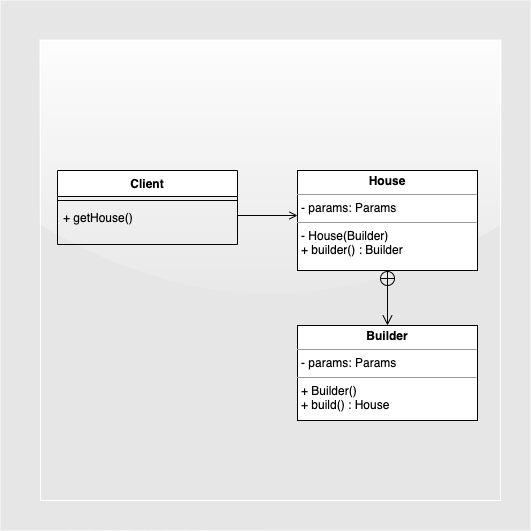

The diagram above was exported from draw.io. Its source (the exported page's mxGraphModel, read from the mxfile embedded in the PNG):
<mxGraphModel dx="1186" dy="739" grid="1" gridSize="10" guides="1" tooltips="1" connect="1" arrows="1" fold="1" page="1" pageScale="1" pageWidth="827" pageHeight="1169" math="0" shadow="0">
  <root>
    <mxCell id="0" />
    <mxCell id="1" parent="0" />
    <mxCell id="AKBFqpY_kIMfTsyOUjNl-3" value="&lt;span style=&quot;color: rgba(0 , 0 , 0 , 0) ; font-family: monospace ; font-size: 0px&quot;&gt;%3CmxGraphModel%3E%3Croot%3E%3CmxCell%20id%3D%220%22%2F%3E%3CmxCell%20id%3D%221%22%20parent%3D%220%22%2F%3E%3CmxCell%20id%3D%222%22%20value%3D%22%22%20style%3D%22whiteSpace%3Dwrap%3Bhtml%3D1%3Baspect%3Dfixed%3BfillColor%3D%23E6E6E6%3BstrokeColor%3D%23FFFFFF%3Brounded%3D0%3Bglass%3D1%3Bshadow%3D0%3Bsketch%3D0%3B%22%20vertex%3D%221%22%20parent%3D%221%22%3E%3CmxGeometry%20x%3D%22120%22%20y%3D%22130%22%20width%3D%22450%22%20height%3D%22450%22%20as%3D%22geometry%22%2F%3E%3C%2FmxCell%3E%3C%2Froot%3E%3C%2FmxGraphModel%3E&lt;/span&gt;" style="whiteSpace=wrap;html=1;aspect=fixed;strokeColor=none;fillColor=#E6E6E6;sketch=0;glass=0;rounded=0;shadow=0;" vertex="1" parent="1">
      <mxGeometry x="160" y="160" width="530" height="530" as="geometry" />
    </mxCell>
    <mxCell id="AKBFqpY_kIMfTsyOUjNl-4" value="" style="whiteSpace=wrap;html=1;aspect=fixed;fillColor=#E6E6E6;strokeColor=#FFFFFF;rounded=0;glass=1;shadow=0;sketch=0;gradientColor=none;" vertex="1" parent="1">
      <mxGeometry x="200" y="200" width="460" height="460" as="geometry" />
    </mxCell>
    <mxCell id="wyCo9vUbFSUs8llJOWoh-2" value="&lt;p style=&quot;margin: 0px ; margin-top: 4px ; text-align: center&quot;&gt;&lt;b&gt;House&lt;/b&gt;&lt;/p&gt;&lt;hr size=&quot;1&quot;&gt;&lt;p style=&quot;margin: 0px ; margin-left: 4px&quot;&gt;- params: Params&lt;/p&gt;&lt;hr size=&quot;1&quot;&gt;&lt;p style=&quot;margin: 0px ; margin-left: 4px&quot;&gt;- House(Builder)&lt;/p&gt;&lt;p style=&quot;margin: 0px ; margin-left: 4px&quot;&gt;+ builder() : Builder&lt;/p&gt;" style="verticalAlign=top;align=left;overflow=fill;fontSize=12;fontFamily=Helvetica;html=1;" parent="1" vertex="1">
      <mxGeometry x="457" y="330" width="180" height="100" as="geometry" />
    </mxCell>
    <mxCell id="wyCo9vUbFSUs8llJOWoh-4" value="&lt;p style=&quot;margin: 0px ; margin-top: 4px ; text-align: center&quot;&gt;&lt;b&gt;Builder&lt;/b&gt;&lt;/p&gt;&lt;hr size=&quot;1&quot;&gt;&lt;p style=&quot;margin: 0px ; margin-left: 4px&quot;&gt;- params: Params&lt;/p&gt;&lt;hr size=&quot;1&quot;&gt;&lt;p style=&quot;margin: 0px ; margin-left: 4px&quot;&gt;+ Builder()&lt;/p&gt;&lt;p style=&quot;margin: 0px ; margin-left: 4px&quot;&gt;+ build() : House&lt;/p&gt;" style="verticalAlign=top;align=left;overflow=fill;fontSize=12;fontFamily=Helvetica;html=1;" parent="1" vertex="1">
      <mxGeometry x="457" y="485" width="180" height="95" as="geometry" />
    </mxCell>
    <mxCell id="wyCo9vUbFSUs8llJOWoh-8" value="Client" style="swimlane;fontStyle=1;align=center;verticalAlign=top;childLayout=stackLayout;horizontal=1;startSize=26;horizontalStack=0;resizeParent=1;resizeParentMax=0;resizeLast=0;collapsible=1;marginBottom=0;" parent="1" vertex="1">
      <mxGeometry x="217" y="330" width="180" height="74" as="geometry" />
    </mxCell>
    <mxCell id="wyCo9vUbFSUs8llJOWoh-10" value="" style="line;strokeWidth=1;fillColor=none;align=left;verticalAlign=middle;spacingTop=-1;spacingLeft=3;spacingRight=3;rotatable=0;labelPosition=right;points=[];portConstraint=eastwest;" parent="wyCo9vUbFSUs8llJOWoh-8" vertex="1">
      <mxGeometry y="26" width="180" height="8" as="geometry" />
    </mxCell>
    <mxCell id="wyCo9vUbFSUs8llJOWoh-11" value="+ getHouse()" style="text;strokeColor=none;fillColor=none;align=left;verticalAlign=top;spacingLeft=4;spacingRight=4;overflow=hidden;rotatable=0;points=[[0,0.5],[1,0.5]];portConstraint=eastwest;" parent="wyCo9vUbFSUs8llJOWoh-8" vertex="1">
      <mxGeometry y="34" width="180" height="40" as="geometry" />
    </mxCell>
    <mxCell id="wyCo9vUbFSUs8llJOWoh-23" style="edgeStyle=orthogonalEdgeStyle;rounded=0;orthogonalLoop=1;jettySize=auto;html=1;entryX=0;entryY=0.5;entryDx=0;entryDy=0;endArrow=open;endFill=0;" parent="1" edge="1">
      <mxGeometry relative="1" as="geometry">
        <mxPoint x="397" y="375" as="sourcePoint" />
        <mxPoint x="457" y="375" as="targetPoint" />
      </mxGeometry>
    </mxCell>
    <mxCell id="AKBFqpY_kIMfTsyOUjNl-1" value="" style="endArrow=open;startArrow=circlePlus;endFill=0;startFill=0;endSize=8;html=1;rounded=0;exitX=0.5;exitY=1;exitDx=0;exitDy=0;entryX=0.5;entryY=0;entryDx=0;entryDy=0;" edge="1" parent="1" source="wyCo9vUbFSUs8llJOWoh-2" target="wyCo9vUbFSUs8llJOWoh-4">
      <mxGeometry width="160" relative="1" as="geometry">
        <mxPoint x="527" y="540" as="sourcePoint" />
        <mxPoint x="687" y="540" as="targetPoint" />
      </mxGeometry>
    </mxCell>
  </root>
</mxGraphModel>